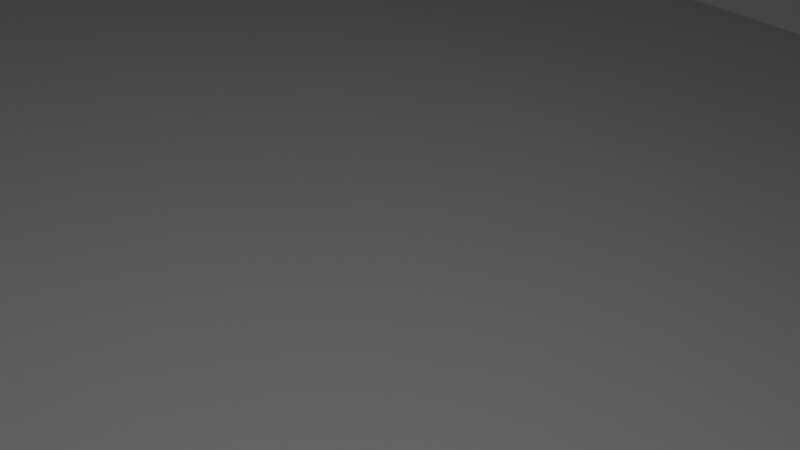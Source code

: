 # Source: TheDraconian_2.blend  (saved by Blender 2.90.8; exported with 4.5.12 LTS)
import bpy
from mathutils import Matrix  # noqa: F401  (used for matrix-valued properties, if any)

bpy.ops.wm.read_factory_settings(use_empty=True)
scene = bpy.context.scene
scene.name = 'Scene'

# ---- collections
col_collection = bpy.data.collections.new('Collection'); scene.collection.children.link(col_collection)

# ---- materials (node trees are filled in below, after node groups)
mat_material = bpy.data.materials.new('Material')
mat_material.alpha_threshold = 0.0
mat_material.use_transparent_shadow = False
mat_material.line_color = (0.0, 0.0, 0.0, 1.0)

# ---- material node trees
mat_material.use_nodes = True; mat_material.node_tree.nodes.clear()
_N = mat_material.node_tree.nodes; _L = mat_material.node_tree.links
n0 = _N.new('ShaderNodeOutputMaterial'); n0.name = 'Material Output'; n0.location = (300, 300)
n1 = _N.new('ShaderNodeBsdfPrincipled'); n1.name = 'Principled BSDF'; n1.location = (10, 300)
n1.distribution = 'GGX'
n1.subsurface_method = 'BURLEY'
n1.inputs[2].default_value = 0.4
n1.inputs[3].default_value = 1.45
n1.inputs[27].default_value = (0.0, 0.0, 0.0, 1.0)
n1.inputs[28].default_value = 1.0
_L.new(n1.outputs[0], n0.inputs[0])
n0.is_active_output = True

# ---- world
world_world = bpy.data.worlds.new('World'); scene.world = world_world
world_world.use_nodes = True; world_world.node_tree.nodes.clear()
_N = world_world.node_tree.nodes; _L = world_world.node_tree.links
n0 = _N.new('ShaderNodeOutputWorld'); n0.name = 'World Output'; n0.location = (300, 300)
n1 = _N.new('ShaderNodeBackground'); n1.name = 'Background'; n1.location = (10, 300)
n1.inputs[0].default_value = (0.05088, 0.05088, 0.05088, 1.0)
_L.new(n1.outputs[0], n0.inputs[0])
n0.is_active_output = True
world_world.color = (0.05088, 0.05088, 0.05088)
world_world.use_sun_shadow = False
world_world.sun_shadow_jitter_overblur = 0.0

# ---- cameras
cam_camera = bpy.data.cameras.new('Camera')
cam_camera.clip_end = 100.0
cam_camera.ortho_scale = 7.314

# ---- lights
light_light = bpy.data.lights.new('Light', 'POINT')
light_light.transmission_factor = 0.0
light_light.energy = 1000.0
light_light.shadow_soft_size = 0.1
light_light.shadow_maximum_resolution = 0.006
light_light.use_absolute_resolution = True

# ---- meshes
me_cube = bpy.data.meshes.new('Cube')
me_cube.from_pydata([(1.045, 17.37, 19.2), (1.0, 0.7646, -13.17), (1.0, -25.88, 13.65), (1.0, -10.11, -9.407), (5.014e-15, 17.37, 19.2), (-3.214e-15, 0.7646, -13.17), (3.7e-15, -25.88, 13.65), (-2.379e-15, -10.11, -9.407), (-2.613e-17, 45.02, -0.1177), (3.763e-17, -89.63, -1.543), (34.03, -85.88, 0.1695), (38.07, 22.45, -1.792), (64.69, -24.1, -1.706), (-3.171e-15, -5.25, -12.97), (1.045, -0.1961, 19.2), (5.06e-15, -0.1997, 19.2), (1.0, -5.25, -12.97), (2.6e-15, -27.02, 11.9), (41.39, -38.8, 2.368), (38.07, 22.45, 1.003), (-2.536e-15, -34.8, -8.847), (34.0, -85.89, 0.777), (2.639e-16, -89.71, 1.693), (2.794, -89.61, -1.543), (2.772, -89.61, 1.69), (3.421, -95.19, -1.25), (3.435, -95.16, 1.424), (4.724, -95.12, -1.223), (4.687, -95.11, 1.414), (5.326, -89.74, -1.517), (5.35, -89.74, 1.694), (8.525, -89.66, 1.703), (8.537, -89.66, -1.538), (8.743, -94.45, -1.245), (8.734, -94.44, 1.477), (9.071, -95.38, 1.426), (9.064, -95.38, -1.245), (9.199, -101.5, 0.9556), (9.189, -101.5, -1.085), (9.43, -101.9, 0.9533), (9.425, -101.9, -1.085), (9.513, -106.6, 0.5953), (9.514, -106.6, -0.5376), (9.929, -106.6, 0.6058), (9.929, -106.6, -0.5376), (9.923, -107.0, -0.5376), (9.924, -107.0, 0.6003), (11.29, -106.9, 0.637), (11.31, -106.9, -0.5376), (11.44, -101.6, -1.085), (11.43, -101.7, 0.9895), (11.61, -101.5, 0.9854), (11.61, -101.5, -1.085), (11.78, -96.16, 1.448), (11.77, -96.16, -1.245), (11.89, -96.1, 1.448), (11.88, -96.1, -1.245), (11.98, -95.25, 1.447), (11.98, -95.25, -1.245), (12.23, -95.18, 1.446), (12.22, -95.17, -1.245), (12.99, -93.62, 1.491), (12.98, -93.64, -1.389), (12.88, -91.13, -1.482), (12.88, -91.13, 1.718), (13.22, -91.11, 1.717), (13.2, -91.12, -1.482), (13.12, -84.11, -1.72), (13.12, -84.05, 2.013), (8.782, -76.89, 2.002), (8.773, -76.89, -2.043), (8.305, -76.83, 1.999), (8.307, -76.83, -2.043), (8.299, -72.63, 1.995), (8.282, -72.62, -2.043), (8.598, -72.39, 1.995), (8.598, -72.39, -2.043), (12.07, -60.26, 1.987), (12.06, -60.3, -2.043), (13.44, -56.42, -2.043), (13.44, -56.42, 1.984), (18.86, -44.8, 0.8911), (18.85, -44.84, -0.9932), (31.06, -42.56, -0.3886), (31.08, -42.52, 0.8879), (32.52, -60.17, 0.8856), (32.52, -60.15, -0.4119), (32.87, -60.15, 0.8805), (32.87, -60.17, -0.4119), (33.08, -68.07, 0.8771), (33.05, -68.12, 0.1695), (33.54, -69.2, 0.8728), (33.53, -69.23, 0.1695), (58.33, -24.25, 1.026), (34.4, -85.87, 0.7123), (36.34, -59.56, 1.603), (36.41, -63.17, 1.302), (35.52, -63.19, 1.01), (35.13, -70.71, 0.8393), (35.13, -70.71, 0.2421), (35.54, -63.2, 0.4294), (36.37, -63.18, 0.6523), (36.3, -59.55, 0.2117), (64.69, -24.1, 1.056), (58.48, -24.25, -1.61), (34.41, -85.86, 0.1999), (64.71, -24.67, -1.707), (64.71, -24.67, 1.055), (68.58, -24.08, -1.709), (68.57, -24.08, 1.055), (69.22, -16.22, -1.71), (69.21, -16.22, 1.054), (66.89, -16.22, -1.711), (66.88, -16.22, 1.053), (69.19, -24.03, 1.054), (69.2, -24.03, -1.709), (68.58, -24.66, -1.708), (68.58, -24.66, 1.055), (66.89, -16.61, -1.711), (66.88, -16.61, 1.053), (62.57, -16.7, -1.712), (62.56, -16.7, 1.052), (62.56, -17.6, -1.713), (62.54, -17.6, 1.052), (61.63, -17.64, -1.714), (61.62, -17.64, 1.052), (60.84, -16.64, -1.714), (60.83, -16.64, 1.051), (60.88, -15.48, -1.715), (60.87, -15.48, 1.051), (50.31, -15.49, -1.716), (50.3, -15.49, 1.05), (50.33, -13.57, -1.716), (50.32, -13.57, 1.05), (46.94, -12.26, -1.717), (46.92, -12.26, 1.049), (46.96, 2.304, -1.718), (46.94, 2.304, 1.049), (46.03, 3.678, -1.719), (46.01, 3.678, 1.048), (46.05, 6.652, -1.719), (46.03, 6.652, 1.048), (46.99, 7.527, -1.72), (46.97, 7.527, 1.047), (47.03, 9.181, -1.721), (47.01, 9.181, 1.047), (49.01, 11.18, -1.722), (48.98, 11.18, 1.046), (49.72, 10.58, -1.723), (49.7, 10.58, 1.046), (53.26, 14.08, -1.723), (53.23, 14.08, 1.046), (52.86, 15.01, -1.724), (52.83, 15.01, 1.045), (70.05, 15.15, -1.725), (70.02, 15.15, 1.044), (70.0, 19.49, -1.736), (69.96, 19.49, 1.038), (67.62, 21.06, -1.747), (67.62, 21.06, 1.031), (67.59, 22.46, -1.759), (67.59, 22.46, 1.024), (1.821e-16, 45.03, 0.9885), (12.47, 41.54, 2.081), (12.47, 41.53, -0.1177), (12.4, 44.82, 2.08), (12.4, 44.82, -0.1177), (16.82, 41.4, -0.1177), (16.82, 41.4, 0.9936), (4.283e-16, -87.1, 2.581), (11.98, -95.25, -1.245), (31.08, -38.76, 2.345), (1.775, -27.1, 11.87), (1.775, -87.1, 2.583), (9.679, -68.61, -2.043), (9.678, -68.61, 1.993), (1.775, -66.66, 7.362), (1.511e-15, -66.66, 7.36), (3.654, -27.19, 11.84), (3.627, -66.64, 7.362), (3.627, -87.1, 2.58), (3.662, -76.89, 3.586), (4.237, -75.88, 2.742), (6.401e-16, -76.89, 3.524), (3.623, -70.46, 3.649), (3.627, -66.66, 7.364), (6.749e-16, -70.47, 3.603), (2.877, -77.58, 2.922), (3.648, -77.58, 2.921), (4.972e-16, -77.58, 2.885), (0.7384, -77.58, 2.886), (4.237, -77.58, 2.739), (3.645, -84.89, 2.903), (4.213, -84.92, 2.388), (2.681, -84.89, 2.903), (0.9564, -84.89, 2.899), (4.709e-16, -84.89, 2.9), (6.658, -68.6, 3.727), (4.003, -84.25, 2.215), (4.918, -83.37, 1.989), (4.011, -83.85, 2.617), (4.6, -83.36, 2.17), (4.782, -66.57, 6.285), (4.985, -70.33, 3.16), (6.622, -70.34, 2.292), (5.996, -70.34, 2.786), (4.375, -68.78, 3.738), (6.647, -69.92, 2.287), (6.002, -68.76, 3.585), (6.55, -37.06, 4.422), (4.782, -27.25, 11.82), (1.775, -27.91, 11.9), (2.605e-15, -27.91, 11.94), (4.782, -27.91, 11.85), (3.653, -27.91, 11.87), (6.55, -37.7, 4.448), (4.782, -54.76, 6.502), (1.522e-15, -54.76, 7.316), (6.55, -56.09, 4.298), (1.775, -54.76, 7.309), (3.634, -54.76, 7.298), (4.782, -56.38, 8.14), (1.716e-15, -56.41, 8.163), (1.775, -56.41, 8.153), (3.636, -56.41, 8.14), (4.782, -57.84, 9.404), (2e-15, -57.81, 9.43), (1.775, -57.81, 9.419), (3.637, -57.81, 9.405), (4.782, -57.82, 9.942), (2.118e-15, -57.82, 9.954), (1.775, -57.82, 9.943), (3.638, -57.82, 9.928), (1.978e-15, -57.04, 9.339), (3.637, -57.04, 9.315), (4.782, -57.06, 9.349), (1.775, -57.04, 9.328), (1.704e-15, -51.07, 8.118), (3.636, -51.07, 8.096), (4.782, -51.07, 8.109), (1.775, -51.07, 8.109), (4.782, -51.09, 6.932), (3.635, -51.09, 7.689), (1.613e-15, -51.09, 7.71), (1.775, -51.09, 7.701), (4.782, -56.16, 9.931), (2.118e-15, -56.15, 9.948), (1.775, -56.15, 9.936), (3.638, -56.15, 9.921), (4.782, -55.83, 10.6), (2.267e-15, -55.82, 10.62), (1.775, -55.82, 10.6), (3.638, -55.82, 10.59), (4.782, -50.57, 10.63), (2.414e-15, -50.57, 11.27), (5.364, -83.69, 1.992), (1.775, -50.57, 11.26), (3.639, -50.57, 11.24), (7.7, -68.61, 1.973), (7.4, -69.78, 2.262), (8.053, -70.4, 2.02), (18.46, -37.81, 2.189), (23.8, -39.82, 1.086), (33.82, -78.89, 0.1695), (34.89, -75.71, 0.7975), (34.55, -82.69, 0.739), (33.67, -73.8, 0.8464), (33.82, -79.44, 0.814), (34.27, -84.31, 0.7583), (46.63, -42.75, 1.471), (38.05, -14.91, 2.156), (38.08, -24.5, -1.788), (1.0, 45.01, 1.076), (5.052e-15, 2.578, 19.2), (1.045, 2.577, 19.2), (6.052e-15, 4.533, 23.59), (1.045, 4.493, 19.2), (6.048e-15, 5.68, 23.59), (1.045, 5.643, 19.2), (1.045, 6.464, 19.2), (6.046e-15, 6.501, 23.59), (1.045, 7.641, 19.2), (6.043e-15, 7.682, 23.59), (6.04e-15, 8.859, 23.59), (1.045, 8.818, 19.2), (1.045, 9.83, 19.2), (6.039e-15, 9.872, 23.59), (5.03e-15, 10.98, 19.2), (1.045, 10.98, 19.2), (0.9926, -27.07, 11.89), (0.0001859, 9.869, -14.56), (1.682, -25.88, 13.65), (3.631, -25.85, 13.74), (29.65, 18.84, 2.299), (29.64, -4.995, 2.297), (29.65, -26.1, 2.299), (7.495, 44.9, 1.648), (5.318e-16, 42.76, 2.289), (11.15, -17.63, 13.69), (7.807, 42.76, 2.52), (1.0, 42.76, 2.362), (11.15, 18.1, 13.68), (4.693, 42.76, 2.448), (11.16, -3.952, 13.67), (1.033, -0.1918, 15.01), (4.916e-15, -0.203, 15.01), (1.033, 0.4983, 15.01), (3.63, 18.02, 13.75), (4.909e-15, 0.505, 15.01), (1.047, 0.4931, 14.47), (4.789e-15, 0.489, 14.47), (15.09, -4.601, 5.886), (4.575, 42.76, 2.445), (4.513e-15, -1.915, 14.19), (1.072, -1.925, 14.19), (3.631, 42.76, 2.423), (3.631, 17.37, 19.2), (3.631, 0.4891, 14.47), (3.632, -0.188, 15.01), (3.631, -0.204, 19.2), (3.631, 0.5089, 15.01), (3.631, -1.921, 14.2), (4.835, 44.95, 1.414), (3.898, 44.96, 1.332), (1.682, 0.4938, 14.47), (1.682, 45.0, 1.136), (1.682, 0.5085, 15.01), (1.682, 17.37, 19.2), (1.682, -0.198, 19.2), (1.682, 42.76, 2.378), (1.682, -0.1883, 15.01), (1.682, -1.915, 14.19), (13.64, -0.1935, 15.01), (3.631, 17.37, 14.48), (3.632, 17.37, 15.01), (3.637, 17.37, 14.85), (13.64, -0.1897, 19.21), (13.64, 17.37, 15.01), (13.64, 17.37, 19.21), (14.65, 17.37, 17.98), (14.65, -0.1913, 17.98), (14.63, 17.37, 16.05), (14.63, -0.1923, 16.05), (-1.711e-15, -37.91, -6.56), (38.08, -37.75, 0.2349), (7.291, 42.76, 2.508), (26.02, -24.38, 4.067), (26.03, -4.795, 4.066), (26.03, 18.72, 4.064), (20.73, -24.42, 4.051), (6.748, 42.76, 2.496), (20.73, 18.66, 4.052), (20.73, -4.745, 4.053), (18.75, -23.2, 5.884), (18.75, -4.651, 5.884), (0.7859, 10.98, 19.2), (18.75, 18.6, 5.884), (6.287, 42.76, 2.485), (0.0001859, 8.856, -14.56), (5.736, 42.76, 2.472), (15.09, -23.24, 5.886), (15.09, 18.55, 5.886), (-4.344e-15, 45.01, -12.85), (35.67, 21.05, -2.326), (-1.857e-15, 21.05, -12.85), (38.07, 21.05, -1.792), (-5.254e-17, -89.18, -1.782), (5.219, -38.73, -4.595), (5.219, -89.18, -1.767), (4.673, -38.15, -5.726), (4.673, -88.08, -2.844), (-3e-16, -88.08, -2.867), (0.4677, -89.18, -1.781), (0.4677, -37.94, -6.476), (0.4677, -88.08, -2.865), (7.101, -33.69, -5.671), (6.013, -34.01, -5.807), (6.013, -33.18, -7.732), (6.013, 21.05, -11.07), (6.013, 3.698, -11.6), (6.013, 41.45, -11.1), (6.013, 44.92, -6.677), (7.1, 40.8, -10.79), (7.1, -32.88, -7.531), (7.1, 4.334, -11.26), (7.1, 21.05, -10.75), (7.101, 44.9, -5.561), (-1.572e-15, -56.05, -6.728), (0.4677, -56.05, -6.67), (5.219, -56.05, -5.07), (4.673, -56.05, -6.144), (-1.051e-15, -57.24, -4.461), (0.4677, -57.24, -4.405), (5.219, -57.24, -3.503), (4.673, -57.24, -3.902), (-5.713e-16, -66.45, -3.13), (0.4677, -66.45, -3.099), (5.219, -66.45, -2.134), (4.673, -66.45, -2.82), (-8.665e-16, -65.77, -4.395), (4.673, -65.77, -4.066), (5.219, -65.77, -3.403), (0.4677, -65.77, -4.363), (0.7859, -0.197, 19.2), (0.7859, 2.577, 19.2), (0.0001898, 4.531, -14.56), (0.0001898, 5.68, -14.56), (0.0001898, 6.501, -14.56), (0.7859, 17.37, 19.2), (0.0001898, 7.679, -14.56), (6.049e-15, -2.304, 23.56), (0.0001898, -2.305, -14.59), (0.0001859, 20.7, -14.56), (6.038e-15, 20.7, 23.6), (0.9678, 4.005, 21.62), (0.001262, 8.851, -13.42), (0.001232, 9.864, -13.42), (0.001254, 4.283, -13.42), (0.0004725, 3.355, -13.42), (0.0003532, -2.332, -13.42), (0.001262, 4.526, -13.42), (0.0013, 5.675, -13.42), (0.0003493, 20.72, -13.42), (0.001338, 6.496, -13.42), (0.001266, 7.674, -13.42), (0.9516, 8.848, 21.91), (0.9516, 9.861, 21.91), (0.9516, 4.127, 21.91), (0.898, 20.72, 21.91), (0.9516, 4.523, 21.91), (0.9517, 5.672, 21.91), (0.9517, 6.493, 21.91), (0.898, -2.35, 21.91), (0.9517, 7.671, 21.91), (0.9137, -1.386, 21.91), (24.38, 9.871, 20.68), (24.38, 8.857, 20.68), (24.38, 4.532, 20.68), (24.38, 5.68, 20.68), (24.38, 6.501, 20.68), (24.38, 7.68, 20.68), (24.15, 0.1255, 16.84), (24.38, 20.7, 20.69), (24.0, 4.205, 19.62), (24.0, 3.537, 19.62), (23.73, 0.08881, 15.8), (24.0, 8.85, 19.62), (24.0, 9.862, 19.62), (23.96, 20.72, 19.62), (24.0, 4.525, 19.62), (24.0, 5.674, 19.62), (24.0, 6.495, 19.62), (24.0, 7.673, 19.62), (27.35, 9.87, -8.953), (27.35, 8.857, -8.953), (27.35, 4.532, -8.953), (27.35, 5.68, -8.953), (27.35, 6.501, -8.952), (27.35, 7.68, -8.953), (27.35, -2.305, -8.978), (26.01, 4.244, -8.228), (26.01, 3.446, -8.228), (25.98, -2.337, -8.228), (27.35, 20.7, -8.947), (26.01, 8.85, -8.228), (26.01, 9.863, -8.228), (25.98, 20.72, -8.228), (26.01, 4.526, -8.228), (26.01, 5.675, -8.228), (26.01, 6.496, -8.228), (26.01, 7.673, -8.228), (7.299, 20.7, 23.24), (7.214, 8.849, 21.78), (7.213, 9.862, 21.78), (7.165, 20.72, 21.78), (7.214, 4.524, 21.78), (7.214, 5.673, 21.78), (7.214, 6.494, 21.78), (7.214, 7.672, 21.78), (7.299, 9.871, 23.23), (7.299, 8.858, 23.23), (7.299, 4.533, 23.23), (7.299, 5.68, 23.23), (7.299, 6.501, 23.23), (7.299, 7.681, 23.23), (7.169, -1.461, 23.21), (7.214, 4.166, 21.78), (7.175, -1.477, 21.78), (7.165, -2.346, 21.78), (5.671e-15, -2.389, 21.91), (0.8909, 2.744, 21.73), (5.631e-15, 2.708, 21.73), (34.13, 20.7, -2.883), (32.62, 8.85, -3.044), (32.62, 9.863, -3.044), (32.57, 20.72, -3.044), (32.62, 4.525, -3.044), (32.62, 5.674, -3.044), (32.62, 6.495, -3.044), (32.62, 7.673, -3.044), (34.13, 9.87, -2.889), (34.13, 8.857, -2.89), (34.13, 4.532, -2.889), (34.13, 5.68, -2.889), (34.13, 6.501, -2.889), (34.13, 7.68, -2.89), (34.13, -49.32, -2.915), (32.62, 4.225, -3.044), (32.61, 3.492, -3.044), (32.57, -49.35, -3.044), (35.02, 20.7, 2.414), (33.69, 8.85, 2.569), (33.69, 9.863, 2.569), (33.64, 20.72, 2.569), (33.69, 4.525, 2.569), (33.69, 5.674, 2.569), (33.69, 6.495, 2.569), (33.69, 7.673, 2.569), (35.02, 9.87, 2.409), (35.02, 8.857, 2.408), (35.02, 4.532, 2.408), (35.02, 5.68, 2.408), (35.02, 6.501, 2.409), (35.02, 7.68, 2.408), (35.02, -49.32, 2.383), (33.69, 4.215, 2.569), (33.68, 3.514, 2.569), (33.64, -49.35, 2.569), (20.25, 9.869, -12.84), (20.25, 8.856, -12.84), (20.25, 4.531, -12.84), (20.25, 5.68, -12.84), (20.25, 6.501, -12.84), (20.25, 7.679, -12.84), (20.25, -2.305, -12.86), (19.81, 4.264, -11.71), (19.8, 3.4, -11.71), (19.77, -2.335, -11.71), (20.25, 20.7, -12.83), (19.81, 8.851, -11.71), (19.81, 9.864, -11.71), (19.77, 20.72, -11.71), (19.81, 4.526, -11.71), (19.81, 5.675, -11.71), (19.81, 6.496, -11.71), (19.81, 7.674, -11.71), (5.65e-15, 20.75, 21.9), (5.609e-15, 10.92, 21.72), (0.8908, 10.89, 21.73), (0.8911, -1.298, 23.49), (7.193, -2.317, 22.74)], [(209, 18)], [(3, 20, 7), (10, 21, 267, 263), (94, 265, 268), (8, 162, 272, 325, 323, 322, 296, 165, 166), (14, 304, 330, 328), (13, 16, 3, 7), (14, 403, 15, 305, 304), (5, 364, 378, 379, 1), (0, 408, 355, 288), (5, 1, 16, 13), (95, 102, 104), (17, 289, 2, 6), (108, 109, 117, 116), (20, 3, 16, 1, 379, 377), (23, 24, 22, 9), (25, 26, 24, 23), (27, 28, 26, 25), (29, 30, 28, 27), (32, 31, 30, 29), (33, 34, 31, 32), (36, 35, 34, 33), (38, 37, 35, 36), (40, 39, 37, 38), (42, 41, 39, 40), (44, 43, 41, 42), (45, 46, 43, 44), (48, 47, 46, 45), (49, 50, 47, 48), (52, 51, 50, 49), (54, 53, 51, 52), (56, 55, 53, 54), (58, 57, 55, 56), (60, 59, 57, 170), (62, 61, 59, 60), (63, 64, 61, 62), (66, 65, 64, 63), (67, 68, 65, 66), (70, 69, 68, 67), (72, 71, 69, 70), (74, 73, 71, 72), (76, 75, 73, 74), (78, 77, 175, 174), (79, 80, 77, 78), (82, 81, 80, 79), (83, 84, 81, 82), (86, 85, 84, 83), (88, 87, 85, 86), (90, 89, 87, 88), (92, 91, 89, 90), (19, 161, 160, 11), (93, 269, 95, 104), (106, 107, 103, 12), (93, 103, 107, 117, 109, 114, 111, 113, 119, 121, 123, 125, 127, 129, 131, 133, 135, 137, 139, 141, 143, 145, 147, 149, 151, 153, 155, 157, 159, 161, 19, 270), (102, 95, 96), (102, 96, 101), (101, 97, 100), (100, 98, 99), (99, 94, 105), (94, 99, 98, 264, 265), (98, 100, 97), (97, 101, 96), (104, 12, 103, 93), (105, 94, 21), (21, 10, 105), (110, 111, 114, 115), (112, 113, 111, 110), (115, 114, 109, 108), (116, 117, 107, 106), (118, 119, 113, 112), (120, 121, 119, 118), (122, 123, 121, 120), (124, 125, 123, 122), (126, 127, 125, 124), (128, 129, 127, 126), (130, 131, 129, 128), (132, 133, 131, 130), (134, 135, 133, 132), (136, 137, 135, 134), (138, 139, 137, 136), (140, 141, 139, 138), (142, 143, 141, 140), (144, 145, 143, 142), (146, 147, 145, 144), (148, 149, 147, 146), (150, 151, 149, 148), (152, 153, 151, 150), (154, 155, 153, 152), (156, 157, 155, 154), (158, 159, 157, 156), (160, 161, 159, 158), (19, 168, 163, 165, 296, 299, 293), (164, 163, 168, 167), (166, 165, 163, 164), (167, 168, 19, 11), (71, 30, 31, 69), (24, 169, 22), (28, 24, 26), (30, 24, 28), (47, 43, 46), (50, 43, 47), (50, 39, 41), (41, 43, 50), (51, 35, 50), (50, 35, 37), (37, 39, 50), (53, 35, 51), (55, 34, 35, 53), (57, 34, 55), (170, 57, 58), (61, 57, 59), (57, 31, 34), (64, 57, 61), (64, 31, 57), (30, 71, 255, 180, 173, 169, 24), (69, 31, 68), (68, 31, 64, 65), (84, 171, 262), (173, 195, 196, 169), (174, 175, 75, 76), (175, 258, 260), (177, 176, 219, 217), (180, 193, 192), (179, 220, 219, 176), (183, 181, 184, 186), (181, 182, 203, 206, 185, 184), (186, 184, 176, 177), (184, 185, 179, 176), (181, 187, 188), (183, 190, 187, 181), (187, 190, 195, 194), (189, 190, 183), (188, 187, 194, 192), (188, 191, 182, 181), (194, 195, 173), (196, 195, 190, 189), (192, 193, 198, 200), (192, 194, 173, 180), (198, 199, 201, 200), (200, 201, 205, 203, 182, 191), (202, 208, 207, 197), (204, 205, 201, 199), (203, 205, 208, 206), (207, 208, 205, 204), (206, 208, 202, 179, 185), (197, 218, 216, 202), (202, 216, 220, 179), (214, 213, 210, 178), (212, 211, 172, 289, 17), (213, 215, 209, 210), (211, 214, 178, 172), (220, 216, 241, 242), (217, 219, 244, 243), (255, 198, 193), (219, 220, 242, 244), (222, 223, 236, 233), (223, 224, 234, 236), (224, 221, 235, 234), (227, 228, 232, 231), (228, 225, 229, 232), (226, 227, 231, 230), (230, 231, 247, 246), (231, 232, 248, 247), (232, 229, 245, 248), (236, 234, 228, 227), (234, 235, 225, 228), (233, 236, 227, 226), (237, 240, 223, 222), (240, 238, 224, 223), (238, 239, 221, 224), (243, 244, 240, 237), (198, 255, 199), (244, 242, 238, 240), (242, 241, 239, 238), (248, 245, 249, 252), (246, 247, 251, 250), (71, 199, 255), (247, 248, 252, 251), (252, 249, 253, 257), (250, 251, 256, 254), (215, 213, 253, 249, 245, 229, 225, 235, 221, 239, 241, 216, 218), (251, 252, 257, 256), (256, 257, 214, 211), (257, 253, 213, 214), (254, 256, 211, 212), (193, 180, 255), (75, 259, 207, 73), (73, 204, 71), (71, 204, 199), (204, 73, 207), (207, 259, 197), (258, 259, 75, 260), (260, 75, 175), (197, 259, 258), (77, 218, 197, 258, 175), (80, 218, 77), (81, 209, 215, 80), (80, 215, 218), (81, 261, 209), (261, 81, 84, 262), (474, 471, 442, 448), (263, 267, 266, 91, 92), (21, 268, 265, 267), (267, 264, 266), (266, 98, 91), (98, 266, 264), (264, 267, 265), (268, 21, 94), (91, 98, 97), (97, 96, 87), (89, 91, 97), (87, 89, 97), (87, 96, 95), (95, 269, 18, 85, 87), (85, 18, 84), (84, 18, 171), (18, 269, 93), (483, 484, 282, 280), (270, 295, 209, 261, 262, 171, 18), (270, 19, 293, 294), (270, 18, 93), (271, 365, 11, 160, 158, 156, 154, 152, 150, 148, 146, 144, 142, 140, 138, 136, 134, 132, 130, 128, 126, 124, 122, 120, 118, 112, 110, 115, 108, 116, 106, 12, 104), (0, 300, 297, 4, 408), (274, 404, 403, 14), (276, 429, 427, 414, 274), (278, 430, 429, 276), (279, 431, 430, 278), (281, 433, 431, 279), (284, 425, 433, 281), (285, 426, 425, 284), (288, 355, 548, 428, 426, 285), (2, 289, 172, 291), (479, 471, 413, 286), (291, 172, 178, 292), (294, 295, 270), (294, 293, 348, 347), (293, 299, 345, 348), (209, 295, 346), (297, 300, 272, 162), (210, 298, 292, 178), (300, 329, 325, 272), (303, 298, 360, 311), (307, 301, 302, 312), (304, 305, 308, 306), (306, 308, 310, 309), (309, 310, 313, 314), (314, 313, 6, 2), (303, 301, 307, 292, 298), (321, 317, 324, 331), (317, 320, 326, 324), (320, 318, 330, 326), (292, 321, 331, 291), (316, 315, 329, 327), (319, 316, 327, 328), (322, 302, 359, 357, 350, 345, 299, 296), (209, 360, 298, 210), (328, 327, 0, 288, 285, 284, 281, 279, 278, 276, 274, 14), (326, 330, 304, 306), (331, 324, 309, 314), (328, 330, 318, 319), (325, 329, 315, 323), (291, 331, 314, 2), (327, 329, 300, 0), (324, 326, 306, 309), (319, 336, 338, 316), (320, 332, 318), (307, 333, 317, 321, 292), (332, 342, 340, 336, 319, 318), (334, 335, 333, 307, 312, 315), (316, 334, 315), (320, 335, 334), (317, 333, 335, 320), (316, 338, 339, 341, 337, 334), (338, 336, 340, 339), (334, 337, 332, 320), (339, 340, 342, 341), (341, 342, 332, 337), (271, 375, 383), (323, 315, 312, 302, 322), (271, 344, 367, 375), (348, 345, 350, 351), (346, 349, 209), (347, 346, 295, 294), (347, 348, 351, 352), (352, 351, 356, 354), (351, 350, 357, 356), (352, 349, 346, 347), (209, 349, 353), (356, 357, 359, 361), (353, 360, 209), (354, 356, 361, 311), (354, 353, 349, 352), (311, 361, 301, 303), (311, 360, 353, 354), (361, 359, 302, 301), (11, 382, 386, 166, 164, 167), (363, 385, 382, 11), (365, 363, 11), (166, 386, 381, 362, 8), (366, 372, 368, 397, 401, 393, 389, 367, 344, 271, 104, 102, 101, 100, 99, 105, 10, 263, 92, 90, 88, 86, 83, 82, 79, 78, 174, 76, 74, 72, 70, 67, 66, 63, 62, 60, 170, 58, 56, 54, 52, 49, 48, 45, 44, 42, 40, 38, 36, 33, 32, 29, 27, 25, 23, 9), (200, 191, 188, 192), (367, 389, 390, 369), (369, 390, 388, 373), (371, 374, 372, 366), (375, 367, 369, 376), (373, 388, 387, 343), (372, 374, 370, 368), (376, 369, 373, 343), (381, 380, 362), (380, 378, 364, 362), (377, 379, 384, 383), (379, 378, 385, 384), (377, 376, 343, 20), (386, 382, 380, 381), (382, 385, 378, 380), (383, 384, 363, 365, 271), (384, 385, 363), (383, 375, 376, 377), (388, 390, 394, 392), (390, 389, 393, 394), (387, 388, 392, 391), (394, 393, 401, 400), (391, 392, 402, 399), (392, 394, 400, 402), (396, 398, 370, 374), (398, 397, 368, 370), (395, 396, 374, 371), (402, 400, 398, 396), (400, 401, 397, 398), (399, 402, 396, 395), (404, 490, 491, 273), (484, 480, 283, 282), (481, 482, 277, 275), (480, 479, 286, 283), (482, 483, 280, 277), (403, 404, 273, 15), (355, 408, 4, 287), (534, 411, 405, 530), (413, 428, 546), (274, 414, 404), (404, 414, 434, 490), (411, 418, 417, 405), (423, 424, 409, 407), (417, 420, 405), (419, 418, 411), (424, 415, 358, 409), (420, 421, 406, 405), (486, 487, 434, 427), (415, 416, 290, 358), (421, 423, 407, 406), (416, 422, 412, 290), (544, 545, 424, 423), (535, 542, 420, 417), (537, 536, 418, 419), (427, 434, 414), (542, 543, 421, 420), (545, 539, 415, 424), (539, 540, 416, 415), (543, 544, 423, 421), (540, 541, 422, 416), (527, 526, 508, 509), (541, 538, 412, 422), (525, 514, 496, 507), (473, 474, 448, 447), (476, 477, 451, 450), (472, 473, 447, 446), (478, 472, 446, 452), (475, 476, 450, 449), (488, 487, 444, 445), (486, 475, 449, 443), (477, 478, 452, 451), (525, 526, 444, 443), (485, 550, 441, 437, 481), (521, 522, 439, 438), (519, 518, 435, 436), (520, 521, 438, 437), (523, 519, 436, 440), (518, 510, 442, 435), (522, 523, 440, 439), (532, 533, 458, 457), (528, 538, 463, 453), (533, 529, 454, 458), (530, 531, 456, 455), (529, 528, 453, 454), (531, 532, 457, 456), (535, 536, 461, 460), (495, 492, 463, 466), (514, 515, 497, 496), (494, 495, 466, 465), (497, 498, 469, 468), (493, 494, 465, 464), (499, 493, 464, 470), (496, 497, 468, 467), (509, 508, 461, 462), (507, 496, 467, 460), (498, 499, 470, 469), (506, 459, 455, 502), (410, 549, 485, 481, 275), (431, 433, 478, 477), (427, 429, 475, 486), (537, 419, 411, 534), (429, 430, 476, 475), (433, 425, 472, 478), (425, 426, 473, 472), (430, 431, 477, 476), (426, 428, 474, 473), (516, 517, 499, 498), (443, 444, 487, 486), (438, 439, 483, 482), (436, 435, 479, 480), (437, 438, 482, 481), (440, 436, 480, 484), (435, 442, 471, 479), (439, 440, 484, 483), (428, 413, 471, 474), (490, 434, 432, 489, 491), (524, 506, 502, 520), (527, 524, 441, 445), (517, 511, 493, 499), (511, 512, 494, 493), (515, 516, 498, 497), (512, 513, 495, 494), (513, 510, 492, 495), (457, 458, 505, 504), (453, 463, 492, 500), (458, 454, 501, 505), (455, 456, 503, 502), (454, 453, 500, 501), (456, 457, 504, 503), (460, 461, 508, 507), (448, 442, 510, 513), (447, 448, 513, 512), (450, 451, 516, 515), (446, 447, 512, 511), (452, 446, 511, 517), (509, 506, 524, 527), (441, 524, 520, 437), (451, 452, 517, 516), (449, 450, 515, 514), (504, 505, 523, 522), (500, 492, 510, 518), (505, 501, 519, 523), (502, 503, 521, 520), (501, 500, 518, 519), (503, 504, 522, 521), (507, 508, 526, 525), (443, 449, 514, 525), (445, 444, 526, 527), (462, 537, 534, 459, 506, 509), (417, 418, 536, 535), (406, 407, 532, 531), (358, 290, 528, 529), (405, 406, 531, 530), (409, 358, 529, 533), (290, 412, 538, 528), (407, 409, 533, 532), (466, 463, 538, 541), (465, 466, 541, 540), (468, 469, 544, 543), (464, 465, 540, 539), (470, 464, 539, 545), (467, 468, 543, 542), (462, 461, 536, 537), (460, 467, 542, 535), (469, 470, 545, 544), (459, 534, 530, 455), (546, 428, 548, 547), (547, 548, 355, 287), (432, 410, 489), (434, 549, 410, 432), (487, 485, 549, 434), (488, 550, 485, 487), (445, 441, 550, 488)])
_uv = me_cube.uv_layers.new(name='UVMap')
_uv.uv.foreach_set('vector', [0.375, 0.75, 0.4948, 1.0, 0.375, 1.0, 0.5, 0.75, 0.5033, 0.75, 0.5032, 0.7685, 0.5, 0.7714, 0.5037, 0.75, 0.5037, 0.747, 0.5035, 0.7485, 0.5, 0.25, 0.5052, 0.25, 0.5051, 0.2537, 0.5051, 0.2562, 0.505, 0.2644, 0.5049, 0.2678, 0.5048, 0.2776, 0.5045, 0.2957, 0.5, 0.2957, 0.625, 0.625, 0.625, 0.6405, 0.6246, 0.6402, 0.6246, 0.625, 0.125, 0.625, 0.375, 0.625, 0.375, 0.75, 0.125, 0.75, 0.625, 0.625, 0.6871, 0.625, 0.875, 0.625, 0.875, 0.6405, 0.625, 0.6405, 0.375, 0.25, 0.4282, 0.25, 0.439, 0.2922, 0.3919, 0.5, 0.375, 0.5, 0.625, 0.5, 0.6871, 0.5, 0.6871, 0.5455, 0.625, 0.5455, 0.125, 0.5, 0.375, 0.5, 0.375, 0.625, 0.125, 0.625, 0.5032, 0.6499, 0.5, 0.6726, 0.5, 0.6413, 0.5059, 1.0, 0.506, 0.994, 0.625, 0.75, 0.625, 1.0, 0.5, 0.6214, 0.5009, 0.6214, 0.5009, 0.6224, 0.5, 0.6224, 0.4948, 1.0, 0.375, 0.75, 0.375, 0.625, 0.375, 0.5, 0.3919, 0.5, 0.4953, 0.9642, 0.5, 0.9731, 0.5028, 0.9729, 0.5027, 1.0, 0.5, 1.0, 0.5, 0.9461, 0.5028, 0.9449, 0.5028, 0.9729, 0.5, 0.9731, 0.5, 0.9322, 0.5029, 0.9304, 0.5028, 0.9449, 0.5, 0.9461, 0.5, 0.9176, 0.5029, 0.9146, 0.5029, 0.9304, 0.5, 0.9322, 0.5, 0.9016, 0.5029, 0.8984, 0.5029, 0.9146, 0.5, 0.9176, 0.5, 0.8762, 0.503, 0.8727, 0.5029, 0.8984, 0.5, 0.9016, 0.5, 0.8684, 0.503, 0.865, 0.503, 0.8727, 0.5, 0.8762, 0.5, 0.864, 0.503, 0.8602, 0.503, 0.865, 0.5, 0.8684, 0.5, 0.8597, 0.503, 0.8559, 0.503, 0.8602, 0.5, 0.864, 0.5, 0.8454, 0.5031, 0.842, 0.503, 0.8559, 0.5, 0.8597, 0.5, 0.8419, 0.5031, 0.8387, 0.5031, 0.842, 0.5, 0.8454, 0.5, 0.8392, 0.5031, 0.836, 0.5031, 0.8387, 0.5, 0.8419, 0.5, 0.8369, 0.5031, 0.8336, 0.5031, 0.836, 0.5, 0.8392, 0.5, 0.8347, 0.5031, 0.8319, 0.5031, 0.8336, 0.5, 0.8369, 0.5, 0.8331, 0.5031, 0.8298, 0.5031, 0.8319, 0.5, 0.8347, 0.5, 0.8297, 0.5031, 0.8265, 0.5031, 0.8298, 0.5, 0.8331, 0.5, 0.8291, 0.5031, 0.826, 0.5031, 0.8265, 0.5, 0.8297, 0.5, 0.8288, 0.5031, 0.8256, 0.5031, 0.826, 0.5, 0.8291, 0.5, 0.8284, 0.5031, 0.8252, 0.5031, 0.8256, 0.5, 0.8288, 0.5, 0.828, 0.5031, 0.8248, 0.5031, 0.8252, 0.5, 0.8284, 0.5, 0.8275, 0.5031, 0.8244, 0.5031, 0.8248, 0.5, 0.828, 0.5, 0.827, 0.5031, 0.8239, 0.5031, 0.8244, 0.5, 0.8275, 0.5, 0.8265, 0.5031, 0.8235, 0.5031, 0.8239, 0.5, 0.827, 0.5, 0.8261, 0.5031, 0.823, 0.5031, 0.8235, 0.5, 0.8265, 0.5, 0.8193, 0.5031, 0.8162, 0.5031, 0.823, 0.5, 0.8261, 0.5, 0.8173, 0.5031, 0.8142, 0.5031, 0.8162, 0.5, 0.8193, 0.5, 0.8151, 0.5031, 0.812, 0.5031, 0.8142, 0.5, 0.8173, 0.5, 0.8137, 0.5031, 0.8106, 0.5031, 0.8116, 0.5, 0.8147, 0.5, 0.8123, 0.5031, 0.8092, 0.5031, 0.8106, 0.5, 0.8137, 0.5, 0.8102, 0.5031, 0.8071, 0.5031, 0.8092, 0.5, 0.8123, 0.5, 0.8084, 0.5031, 0.8055, 0.5031, 0.8071, 0.5, 0.8102, 0.5, 0.8073, 0.5031, 0.8044, 0.5031, 0.8055, 0.5, 0.8084, 0.5, 0.8051, 0.5031, 0.8018, 0.5031, 0.8044, 0.5, 0.8073, 0.5, 0.8031, 0.5032, 0.8001, 0.5031, 0.8018, 0.5, 0.8051, 0.5, 0.8011, 0.5032, 0.798, 0.5032, 0.8001, 0.5, 0.8031, 0.5015, 0.5, 0.5013, 0.5486, 0.5, 0.5481, 0.5, 0.5, 0.503, 0.625, 0.5031, 0.6381, 0.5032, 0.6499, 0.5, 0.6413, 0.5, 0.6234, 0.5009, 0.6234, 0.5009, 0.625, 0.5, 0.625, 0.503, 0.625, 0.5009, 0.625, 0.5009, 0.6234, 0.5009, 0.6224, 0.5009, 0.6214, 0.501, 0.6206, 0.501, 0.6199, 0.501, 0.6187, 0.501, 0.6175, 0.501, 0.6164, 0.501, 0.6154, 0.501, 0.6144, 0.501, 0.6134, 0.501, 0.6125, 0.501, 0.6114, 0.501, 0.6103, 0.501, 0.609, 0.501, 0.6079, 0.501, 0.6069, 0.501, 0.6057, 0.501, 0.6046, 0.501, 0.6035, 0.501, 0.6022, 0.501, 0.6012, 0.501, 0.6, 0.5011, 0.5989, 0.5011, 0.5974, 0.5011, 0.5811, 0.5012, 0.5662, 0.5013, 0.5486, 0.5015, 0.5, 0.5504, 0.625, 0.5, 0.6726, 0.5032, 0.6499, 0.5033, 0.6836, 0.5, 0.6726, 0.5033, 0.6836, 0.5, 0.6901, 0.5, 0.6901, 0.5035, 0.7165, 0.5, 0.7177, 0.5, 0.7177, 0.5036, 0.7357, 0.5, 0.741, 0.5, 0.741, 0.5037, 0.75, 0.5, 0.7462, 0.5037, 0.75, 0.5, 0.741, 0.5036, 0.7357, 0.5036, 0.7404, 0.5037, 0.747, 0.5036, 0.7357, 0.5, 0.7177, 0.5035, 0.7165, 0.5035, 0.7165, 0.5, 0.6901, 0.5033, 0.6836, 0.5, 0.6413, 0.5, 0.625, 0.5009, 0.625, 0.503, 0.625, 0.5, 0.7462, 0.5037, 0.75, 0.5033, 0.75, 0.5033, 0.75, 0.5, 0.75, 0.5, 0.7462, 0.5, 0.6199, 0.501, 0.6199, 0.501, 0.6206, 0.5, 0.6205, 0.5, 0.6187, 0.501, 0.6187, 0.501, 0.6199, 0.5, 0.6199, 0.5, 0.6205, 0.501, 0.6206, 0.5009, 0.6214, 0.5, 0.6214, 0.5, 0.6224, 0.5009, 0.6224, 0.5009, 0.6234, 0.5, 0.6234, 0.5, 0.6175, 0.501, 0.6175, 0.501, 0.6187, 0.5, 0.6187, 0.5, 0.6164, 0.501, 0.6164, 0.501, 0.6175, 0.5, 0.6175, 0.5, 0.6154, 0.501, 0.6154, 0.501, 0.6164, 0.5, 0.6164, 0.5, 0.6144, 0.501, 0.6144, 0.501, 0.6154, 0.5, 0.6154, 0.5, 0.6134, 0.501, 0.6134, 0.501, 0.6144, 0.5, 0.6144, 0.5, 0.6125, 0.501, 0.6125, 0.501, 0.6134, 0.5, 0.6134, 0.5, 0.6114, 0.501, 0.6114, 0.501, 0.6125, 0.5, 0.6125, 0.5, 0.6103, 0.501, 0.6103, 0.501, 0.6114, 0.5, 0.6114, 0.5, 0.609, 0.501, 0.609, 0.501, 0.6103, 0.5, 0.6103, 0.5, 0.6078, 0.501, 0.6079, 0.501, 0.609, 0.5, 0.609, 0.5, 0.6069, 0.501, 0.6069, 0.501, 0.6079, 0.5, 0.6078, 0.5, 0.6057, 0.501, 0.6057, 0.501, 0.6069, 0.5, 0.6069, 0.5, 0.6046, 0.501, 0.6046, 0.501, 0.6057, 0.5, 0.6057, 0.5, 0.6034, 0.501, 0.6035, 0.501, 0.6046, 0.5, 0.6046, 0.5, 0.6022, 0.501, 0.6022, 0.501, 0.6035, 0.5, 0.6034, 0.5, 0.6012, 0.501, 0.6012, 0.501, 0.6022, 0.5, 0.6022, 0.5, 0.6, 0.501, 0.6, 0.501, 0.6012, 0.5, 0.6012, 0.5, 0.5988, 0.5011, 0.5989, 0.501, 0.6, 0.5, 0.6, 0.5, 0.5974, 0.5011, 0.5974, 0.5011, 0.5989, 0.5, 0.5988, 0.5, 0.5809, 0.5011, 0.5811, 0.5011, 0.5974, 0.5, 0.5974, 0.5, 0.5659, 0.5012, 0.5662, 0.5011, 0.5811, 0.5, 0.5809, 0.5, 0.5481, 0.5013, 0.5486, 0.5012, 0.5662, 0.5, 0.5659, 0.5015, 0.5, 0.5039, 0.3366, 0.5043, 0.3069, 0.5045, 0.2957, 0.5048, 0.2776, 0.5109, 0.2938, 0.5891, 0.5, 0.5, 0.3069, 0.5043, 0.3069, 0.5039, 0.3366, 0.5, 0.3366, 0.5, 0.2957, 0.5045, 0.2957, 0.5043, 0.3069, 0.5, 0.3069, 0.5, 0.3366, 0.5039, 0.3366, 0.5015, 0.5, 0.5, 0.5, 0.5031, 0.8162, 0.5029, 0.9146, 0.5029, 0.8984, 0.5031, 0.823, 0.5028, 0.9729, 0.5035, 1.0, 0.5027, 1.0, 0.5029, 0.9304, 0.5028, 0.9729, 0.5028, 0.9449, 0.5029, 0.9146, 0.5028, 0.9729, 0.5029, 0.9304, 0.5031, 0.8336, 0.5031, 0.8387, 0.5031, 0.836, 0.5031, 0.8319, 0.5031, 0.8387, 0.5031, 0.8336, 0.5031, 0.8319, 0.503, 0.8559, 0.5031, 0.842, 0.5031, 0.842, 0.5031, 0.8387, 0.5031, 0.8319, 0.5031, 0.8298, 0.503, 0.865, 0.5031, 0.8319, 0.5031, 0.8319, 0.503, 0.865, 0.503, 0.8602, 0.503, 0.8602, 0.503, 0.8559, 0.5031, 0.8319, 0.5031, 0.8265, 0.503, 0.865, 0.5031, 0.8298, 0.5031, 0.826, 0.503, 0.8727, 0.503, 0.865, 0.5031, 0.8265, 0.5031, 0.8256, 0.503, 0.8727, 0.5031, 0.826, 0.5, 0.8288, 0.5031, 0.8256, 0.5, 0.8288, 0.5031, 0.8248, 0.5031, 0.8256, 0.5031, 0.8252, 0.5031, 0.8256, 0.5029, 0.8984, 0.503, 0.8727, 0.5031, 0.8244, 0.5031, 0.8256, 0.5031, 0.8248, 0.5031, 0.8244, 0.5029, 0.8984, 0.5031, 0.8256, 0.5029, 0.9146, 0.5031, 0.8162, 0.5033, 0.8813, 0.5033, 0.9197, 0.5034, 0.9607, 0.5035, 1.0, 0.5028, 0.9729, 0.5031, 0.823, 0.5029, 0.8984, 0.5031, 0.8235, 0.5031, 0.8235, 0.5029, 0.8984, 0.5031, 0.8244, 0.5031, 0.8239, 0.5031, 0.8055, 0.507, 0.8137, 0.5051, 0.8539, 0.5034, 0.9607, 0.5035, 0.9788, 0.5035, 1.0, 0.5035, 1.0, 0.5, 0.8147, 0.5031, 0.8116, 0.5031, 0.812, 0.5, 0.8151, 0.5031, 0.8116, 0.5034, 0.8642, 0.5033, 0.8395, 0.504, 1.0, 0.504, 0.9667, 0.5045, 0.9727, 0.5045, 1.0, 0.5033, 0.9197, 0.5034, 0.9203, 0.5034, 0.9402, 0.5038, 0.9303, 0.5044, 0.943, 0.5045, 0.9727, 0.504, 0.9667, 0.5036, 1.0, 0.5035, 0.9614, 0.5039, 0.9662, 0.504, 1.0, 0.5035, 0.9614, 0.5034, 0.921, 0.5037, 0.9287, 0.5037, 0.9291, 0.5037, 0.9296, 0.5039, 0.9662, 0.504, 1.0, 0.5039, 0.9662, 0.504, 0.9667, 0.504, 1.0, 0.5039, 0.9662, 0.5037, 0.9296, 0.5038, 0.9303, 0.504, 0.9667, 0.5035, 0.9614, 0.5035, 0.9611, 0.5034, 0.9441, 0.5036, 1.0, 0.5035, 0.9837, 0.5035, 0.9611, 0.5035, 0.9614, 0.5035, 0.9611, 0.5035, 0.9837, 0.5035, 0.9788, 0.5034, 0.9611, 0.5035, 1.0, 0.5035, 0.9837, 0.5036, 1.0, 0.5034, 0.9441, 0.5035, 0.9611, 0.5034, 0.9611, 0.5034, 0.9402, 0.5034, 0.9441, 0.5034, 0.9204, 0.5034, 0.921, 0.5035, 0.9614, 0.5034, 0.9611, 0.5035, 0.9788, 0.5034, 0.9607, 0.5035, 1.0, 0.5035, 0.9788, 0.5035, 0.9837, 0.5035, 1.0, 0.5034, 0.9402, 0.5034, 0.9203, 0.5034, 0.9203, 0.5034, 0.9203, 0.5034, 0.9402, 0.5034, 0.9611, 0.5034, 0.9607, 0.5033, 0.9197, 0.5034, 0.9203, 0.5033, 0.8914, 0.5033, 0.9002, 0.5034, 0.9203, 0.5034, 0.9203, 0.5033, 0.9002, 0.5036, 0.9072, 0.5037, 0.9287, 0.5034, 0.921, 0.5034, 0.9204, 0.5036, 0.9077, 0.5036, 0.9074, 0.5036, 0.8991, 0.5036, 0.8994, 0.5036, 0.8989, 0.5036, 0.9072, 0.5033, 0.9002, 0.5033, 0.8914, 0.5037, 0.9287, 0.5036, 0.9072, 0.5036, 0.9074, 0.5037, 0.9291, 0.5036, 0.8991, 0.5036, 0.9074, 0.5036, 0.9072, 0.5036, 0.8989, 0.5037, 0.9291, 0.5036, 0.9074, 0.5036, 0.9077, 0.5038, 0.9303, 0.5037, 0.9296, 0.5036, 0.8994, 0.5046, 0.9269, 0.5043, 0.9246, 0.5036, 0.9077, 0.5036, 0.9077, 0.5043, 0.9246, 0.5044, 0.943, 0.5038, 0.9303, 0.506, 0.977, 0.506, 0.97, 0.5061, 0.9713, 0.5061, 0.9781, 0.5059, 1.0, 0.5059, 0.9888, 0.506, 0.9894, 0.506, 0.994, 0.5059, 1.0, 0.506, 0.97, 0.5061, 0.9674, 0.5061, 0.9688, 0.5061, 0.9713, 0.5059, 0.9888, 0.506, 0.977, 0.5061, 0.9781, 0.506, 0.9894, 0.5044, 0.943, 0.5043, 0.9246, 0.5044, 0.9269, 0.5045, 0.9448, 0.5045, 1.0, 0.5045, 0.9727, 0.5046, 0.9735, 0.5046, 1.0, 0.5033, 0.8813, 0.5034, 0.9203, 0.5034, 0.9203, 0.5045, 0.9727, 0.5044, 0.943, 0.5045, 0.9448, 0.5046, 0.9735, 0.5047, 1.0, 0.5046, 0.9744, 0.5047, 0.9746, 0.5047, 1.0, 0.5046, 0.9744, 0.5045, 0.9466, 0.5046, 0.9472, 0.5047, 0.9746, 0.5045, 0.9466, 0.5045, 0.9293, 0.5045, 0.9301, 0.5046, 0.9472, 0.5047, 0.975, 0.5046, 0.948, 0.5046, 0.9488, 0.5047, 0.9754, 0.5046, 0.948, 0.5045, 0.9312, 0.5046, 0.9322, 0.5046, 0.9488, 0.5047, 1.0, 0.5047, 0.975, 0.5047, 0.9754, 0.5047, 1.0, 0.5047, 1.0, 0.5047, 0.9754, 0.5048, 0.9758, 0.5048, 1.0, 0.5047, 0.9754, 0.5046, 0.9488, 0.5047, 0.9496, 0.5048, 0.9758, 0.5046, 0.9488, 0.5046, 0.9322, 0.5046, 0.9333, 0.5047, 0.9496, 0.5047, 0.9746, 0.5046, 0.9472, 0.5046, 0.948, 0.5047, 0.975, 0.5046, 0.9472, 0.5045, 0.9301, 0.5045, 0.9312, 0.5046, 0.948, 0.5047, 1.0, 0.5047, 0.9746, 0.5047, 0.975, 0.5047, 1.0, 0.5046, 1.0, 0.5046, 0.9739, 0.5046, 0.9744, 0.5047, 1.0, 0.5046, 0.9739, 0.5045, 0.9455, 0.5045, 0.9466, 0.5046, 0.9744, 0.5045, 0.9455, 0.5044, 0.9279, 0.5045, 0.9293, 0.5045, 0.9466, 0.5046, 1.0, 0.5046, 0.9735, 0.5046, 0.9739, 0.5046, 1.0, 0.5034, 0.9203, 0.5033, 0.8813, 0.5033, 0.8914, 0.5046, 0.9735, 0.5045, 0.9448, 0.5045, 0.9455, 0.5046, 0.9739, 0.5045, 0.9448, 0.5044, 0.9269, 0.5044, 0.9279, 0.5045, 0.9455, 0.5047, 0.9496, 0.5046, 0.9333, 0.5047, 0.9342, 0.5047, 0.9503, 0.5048, 1.0, 0.5048, 0.9758, 0.5048, 0.9761, 0.5048, 1.0, 0.5031, 0.8162, 0.5033, 0.8914, 0.5033, 0.8813, 0.5048, 0.9758, 0.5047, 0.9496, 0.5047, 0.9503, 0.5048, 0.9761, 0.5047, 0.9503, 0.5047, 0.9342, 0.5047, 0.9352, 0.5048, 0.951, 0.5048, 1.0, 0.5048, 0.9761, 0.5048, 0.9765, 0.5048, 1.0, 0.5061, 0.9674, 0.506, 0.97, 0.5047, 0.9352, 0.5047, 0.9342, 0.5046, 0.9333, 0.5046, 0.9322, 0.5045, 0.9312, 0.5045, 0.9301, 0.5045, 0.9293, 0.5044, 0.9279, 0.5044, 0.9269, 0.5043, 0.9246, 0.5046, 0.9269, 0.5048, 0.9761, 0.5047, 0.9503, 0.5048, 0.951, 0.5048, 0.9765, 0.5048, 0.9765, 0.5048, 0.951, 0.506, 0.977, 0.5059, 0.9888, 0.5048, 0.951, 0.5047, 0.9352, 0.506, 0.97, 0.506, 0.977, 0.5048, 1.0, 0.5048, 0.9765, 0.5059, 0.9888, 0.5059, 1.0, 0.5034, 0.9203, 0.5033, 0.9197, 0.5033, 0.8813, 0.5031, 0.812, 0.5035, 0.8745, 0.5036, 0.8991, 0.5031, 0.8142, 0.5031, 0.8142, 0.5036, 0.8989, 0.5031, 0.8162, 0.5031, 0.8162, 0.5036, 0.8989, 0.5033, 0.8914, 0.5036, 0.8989, 0.5031, 0.8142, 0.5036, 0.8991, 0.5036, 0.8991, 0.5035, 0.8745, 0.5036, 0.8994, 0.5034, 0.8642, 0.5035, 0.8745, 0.5031, 0.812, 0.5033, 0.8395, 0.5033, 0.8395, 0.5031, 0.812, 0.5031, 0.8116, 0.5036, 0.8994, 0.5035, 0.8745, 0.5034, 0.8642, 0.5031, 0.8106, 0.5046, 0.9269, 0.5036, 0.8994, 0.5034, 0.8642, 0.5031, 0.8116, 0.5031, 0.8092, 0.5046, 0.9269, 0.5031, 0.8106, 0.5031, 0.8071, 0.5061, 0.9688, 0.5061, 0.9674, 0.5031, 0.8092, 0.5031, 0.8092, 0.5061, 0.9674, 0.5046, 0.9269, 0.5031, 0.8071, 0.5066, 0.8893, 0.5061, 0.9688, 0.5066, 0.8893, 0.5031, 0.8071, 0.5031, 0.8055, 0.5051, 0.8539, 0.6871, 0.548, 0.828, 0.5486, 0.781, 0.5486, 0.6871, 0.5481, 0.5, 0.7714, 0.5032, 0.7685, 0.5032, 0.7847, 0.5032, 0.798, 0.5, 0.8011, 0.5033, 0.75, 0.5035, 0.7485, 0.5037, 0.747, 0.5032, 0.7685, 0.5032, 0.7685, 0.5036, 0.7404, 0.5032, 0.7847, 0.5032, 0.7847, 0.5036, 0.7357, 0.5032, 0.798, 0.5036, 0.7357, 0.5032, 0.7847, 0.5036, 0.7404, 0.5036, 0.7404, 0.5032, 0.7685, 0.5037, 0.747, 0.5035, 0.7485, 0.5033, 0.75, 0.5037, 0.75, 0.5032, 0.798, 0.5036, 0.7357, 0.5035, 0.7165, 0.5035, 0.7165, 0.5033, 0.6836, 0.5031, 0.8018, 0.5032, 0.8001, 0.5032, 0.798, 0.5035, 0.7165, 0.5031, 0.8018, 0.5032, 0.8001, 0.5035, 0.7165, 0.5031, 0.8018, 0.5033, 0.6836, 0.5032, 0.6499, 0.5032, 0.6499, 0.5031, 0.6381, 0.5074, 0.75, 0.5031, 0.8044, 0.5031, 0.8018, 0.5031, 0.8044, 0.5074, 0.75, 0.5031, 0.8055, 0.5031, 0.8055, 0.5074, 0.75, 0.507, 0.8137, 0.5074, 0.75, 0.5031, 0.6381, 0.503, 0.625, 0.828, 0.5776, 0.828, 0.5692, 0.875, 0.5692, 0.875, 0.5776, 0.5504, 0.625, 0.5987, 0.75, 0.5061, 0.9688, 0.5066, 0.8893, 0.5051, 0.8539, 0.507, 0.8137, 0.5074, 0.75, 0.5504, 0.625, 0.5015, 0.5, 0.5891, 0.5, 0.6007, 0.625, 0.5504, 0.625, 0.5074, 0.75, 0.503, 0.625, 0.4981, 0.773, 0.4999, 0.5082, 0.5, 0.5, 0.5, 0.5481, 0.5, 0.5659, 0.5, 0.5809, 0.5, 0.5974, 0.5, 0.5988, 0.5, 0.6, 0.5, 0.6012, 0.5, 0.6022, 0.5, 0.6034, 0.5, 0.6046, 0.5, 0.6057, 0.5, 0.6069, 0.5, 0.6078, 0.5, 0.609, 0.5, 0.6103, 0.5, 0.6114, 0.5, 0.6125, 0.5, 0.6134, 0.5, 0.6144, 0.5, 0.6154, 0.5, 0.6164, 0.5, 0.6175, 0.5, 0.6187, 0.5, 0.6199, 0.5, 0.6205, 0.5, 0.6214, 0.5, 0.6224, 0.5, 0.6234, 0.5, 0.625, 0.5, 0.6413, 0.625, 0.5, 0.5138, 0.2716, 0.5139, 0.25, 0.625, 0.25, 0.625, 0.4379, 0.625, 0.6053, 0.6871, 0.6053, 0.6871, 0.625, 0.625, 0.625, 0.625, 0.5916, 0.6742, 0.5916, 0.6742, 0.5944, 0.6704, 0.5953, 0.625, 0.6053, 0.625, 0.5834, 0.6742, 0.5834, 0.6742, 0.5916, 0.625, 0.5916, 0.625, 0.5776, 0.6742, 0.5776, 0.6742, 0.5834, 0.625, 0.5834, 0.625, 0.5692, 0.6742, 0.5692, 0.6742, 0.5776, 0.625, 0.5776, 0.625, 0.5608, 0.6742, 0.5608, 0.6742, 0.5692, 0.625, 0.5692, 0.625, 0.5536, 0.6743, 0.5536, 0.6742, 0.5608, 0.625, 0.5608, 0.625, 0.5455, 0.6871, 0.5455, 0.6871, 0.5478, 0.6871, 0.548, 0.6743, 0.5536, 0.625, 0.5536, 0.625, 0.75, 0.506, 0.994, 0.506, 0.9894, 0.623, 0.75, 0.828, 0.5536, 0.828, 0.5486, 0.875, 0.5486, 0.875, 0.5536, 0.623, 0.75, 0.506, 0.9894, 0.5061, 0.9781, 0.6173, 0.75, 0.6007, 0.625, 0.5987, 0.75, 0.5504, 0.625, 0.6007, 0.625, 0.5891, 0.5, 0.5931, 0.5, 0.6039, 0.625, 0.5891, 0.5, 0.5109, 0.2938, 0.5111, 0.2921, 0.5931, 0.5, 0.5061, 0.9688, 0.5987, 0.75, 0.6019, 0.75, 0.5139, 0.25, 0.5138, 0.2716, 0.5051, 0.2537, 0.5052, 0.25, 0.5061, 0.9713, 0.6142, 0.75, 0.6173, 0.75, 0.5061, 0.9781, 0.5138, 0.2716, 0.5135, 0.2738, 0.5051, 0.2562, 0.5051, 0.2537, 0.6176, 0.625, 0.6142, 0.75, 0.6055, 0.75, 0.6073, 0.625, 0.6121, 0.4987, 0.6127, 0.5, 0.5122, 0.2836, 0.5123, 0.2833, 0.625, 0.6405, 0.875, 0.6405, 0.875, 0.6461, 0.625, 0.6461, 0.625, 0.6461, 0.875, 0.6461, 0.875, 0.6516, 0.625, 0.6516, 0.625, 0.6516, 0.875, 0.6516, 0.875, 0.6565, 0.625, 0.6565, 0.625, 0.6565, 0.875, 0.6565, 0.875, 0.75, 0.625, 0.75, 0.6176, 0.625, 0.6127, 0.5, 0.6121, 0.4987, 0.6173, 0.75, 0.6142, 0.75, 0.6231, 0.6551, 0.6231, 0.6501, 0.6245, 0.6512, 0.6245, 0.6562, 0.6231, 0.6501, 0.6232, 0.6447, 0.6246, 0.6458, 0.6245, 0.6512, 0.6232, 0.6447, 0.6233, 0.6391, 0.6246, 0.6402, 0.6246, 0.6458, 0.6173, 0.75, 0.6231, 0.6551, 0.6245, 0.6562, 0.623, 0.75, 0.6225, 0.5, 0.5127, 0.2802, 0.5135, 0.2738, 0.6244, 0.5, 0.6235, 0.625, 0.6225, 0.5, 0.6244, 0.5, 0.6246, 0.625, 0.5049, 0.2678, 0.5122, 0.2836, 0.5118, 0.2871, 0.5116, 0.2889, 0.5114, 0.2904, 0.5111, 0.2921, 0.5109, 0.2938, 0.5048, 0.2776, 0.5061, 0.9688, 0.6055, 0.75, 0.6142, 0.75, 0.5061, 0.9713, 0.6246, 0.625, 0.6244, 0.5, 0.625, 0.5, 0.625, 0.5455, 0.625, 0.5536, 0.625, 0.5608, 0.625, 0.5692, 0.625, 0.5776, 0.625, 0.5834, 0.625, 0.5916, 0.625, 0.6053, 0.625, 0.625, 0.6246, 0.6458, 0.6246, 0.6402, 0.625, 0.6405, 0.625, 0.6461, 0.6245, 0.6562, 0.6245, 0.6512, 0.625, 0.6516, 0.625, 0.6565, 0.6246, 0.625, 0.6246, 0.6402, 0.6233, 0.6391, 0.6235, 0.625, 0.5051, 0.2562, 0.5135, 0.2738, 0.5127, 0.2802, 0.505, 0.2644, 0.623, 0.75, 0.6245, 0.6562, 0.625, 0.6565, 0.625, 0.75, 0.6244, 0.5, 0.5135, 0.2738, 0.5138, 0.2716, 0.625, 0.5, 0.6245, 0.6512, 0.6246, 0.6458, 0.625, 0.6461, 0.625, 0.6516, 0.6235, 0.625, 0.6233, 0.6223, 0.6224, 0.5016, 0.6225, 0.5, 0.6232, 0.6447, 0.6231, 0.6246, 0.6233, 0.6391, 0.6121, 0.4987, 0.6208, 0.4997, 0.6231, 0.6501, 0.6231, 0.6551, 0.6173, 0.75, 0.6231, 0.6246, 0.6231, 0.6239, 0.6232, 0.6233, 0.6233, 0.6223, 0.6235, 0.625, 0.6233, 0.6391, 0.6222, 0.4999, 0.6218, 0.4999, 0.6208, 0.4997, 0.6121, 0.4987, 0.5123, 0.2833, 0.5127, 0.2802, 0.6225, 0.5, 0.6222, 0.4999, 0.5127, 0.2802, 0.6232, 0.6447, 0.6218, 0.4999, 0.6222, 0.4999, 0.6231, 0.6501, 0.6208, 0.4997, 0.6218, 0.4999, 0.6232, 0.6447, 0.6225, 0.5, 0.6224, 0.5016, 0.6224, 0.5016, 0.6223, 0.5016, 0.6222, 0.5016, 0.6222, 0.4999, 0.6224, 0.5016, 0.6233, 0.6223, 0.6232, 0.6233, 0.6224, 0.5016, 0.6222, 0.4999, 0.6222, 0.5016, 0.6231, 0.6246, 0.6232, 0.6447, 0.6224, 0.5016, 0.6232, 0.6233, 0.6231, 0.6239, 0.6223, 0.5016, 0.6223, 0.5016, 0.6231, 0.6239, 0.6231, 0.6246, 0.6222, 0.5016, 0.4981, 0.773, 0.4967, 0.9577, 0.4954, 0.9577, 0.505, 0.2644, 0.5127, 0.2802, 0.5123, 0.2833, 0.5122, 0.2836, 0.5049, 0.2678, 0.4981, 0.773, 0.4991, 0.7491, 0.4967, 0.9656, 0.4967, 0.9577, 0.5931, 0.5, 0.5111, 0.2921, 0.5114, 0.2904, 0.5951, 0.5, 0.6019, 0.75, 0.6028, 0.75, 0.5061, 0.9688, 0.6039, 0.625, 0.6019, 0.75, 0.5987, 0.75, 0.6007, 0.625, 0.6039, 0.625, 0.5931, 0.5, 0.5951, 0.5, 0.6047, 0.625, 0.6047, 0.625, 0.5951, 0.5, 0.5968, 0.5, 0.6062, 0.625, 0.5951, 0.5, 0.5114, 0.2904, 0.5116, 0.2889, 0.5968, 0.5, 0.6047, 0.625, 0.6028, 0.75, 0.6019, 0.75, 0.6039, 0.625, 0.5061, 0.9688, 0.6028, 0.75, 0.6041, 0.75, 0.5968, 0.5, 0.5116, 0.2889, 0.5118, 0.2871, 0.5981, 0.5, 0.6041, 0.75, 0.6055, 0.75, 0.5061, 0.9688, 0.6062, 0.625, 0.5968, 0.5, 0.5981, 0.5, 0.6073, 0.625, 0.6062, 0.625, 0.6041, 0.75, 0.6028, 0.75, 0.6047, 0.625, 0.6073, 0.625, 0.5981, 0.5, 0.6127, 0.5, 0.6176, 0.625, 0.6073, 0.625, 0.6055, 0.75, 0.6041, 0.75, 0.6062, 0.625, 0.5981, 0.5, 0.5118, 0.2871, 0.5122, 0.2836, 0.6127, 0.5, 0.5, 0.5, 0.4446, 0.2966, 0.4709, 0.2761, 0.5, 0.2957, 0.5, 0.3069, 0.5, 0.3366, 0.4919, 0.5, 0.4409, 0.2998, 0.4446, 0.2966, 0.5, 0.5, 0.4999, 0.5082, 0.4919, 0.5, 0.5, 0.5, 0.5, 0.2957, 0.4709, 0.2761, 0.4649, 0.2721, 0.4319, 0.25, 0.5, 0.25, 0.4998, 1.0, 0.4998, 0.9934, 0.4998, 0.9263, 0.4986, 0.9413, 0.4986, 0.9422, 0.4977, 0.9534, 0.4976, 0.9546, 0.4967, 0.9656, 0.4991, 0.7491, 0.4981, 0.773, 0.5, 0.6413, 0.5, 0.6726, 0.5, 0.6901, 0.5, 0.7177, 0.5, 0.741, 0.5, 0.7462, 0.5, 0.75, 0.5, 0.7714, 0.5, 0.8011, 0.5, 0.8031, 0.5, 0.8051, 0.5, 0.8073, 0.5, 0.8084, 0.5, 0.8102, 0.5, 0.8123, 0.5, 0.8137, 0.5, 0.8147, 0.5, 0.8151, 0.5, 0.8173, 0.5, 0.8193, 0.5, 0.8261, 0.5, 0.8265, 0.5, 0.827, 0.5, 0.8275, 0.5, 0.828, 0.5, 0.8284, 0.5, 0.8288, 0.5, 0.8288, 0.5, 0.8291, 0.5, 0.8297, 0.5, 0.8331, 0.5, 0.8347, 0.5, 0.8369, 0.5, 0.8392, 0.5, 0.8419, 0.5, 0.8454, 0.5, 0.8597, 0.5, 0.864, 0.5, 0.8684, 0.5, 0.8762, 0.5, 0.9016, 0.5, 0.9176, 0.5, 0.9322, 0.5, 0.9461, 0.5, 0.9731, 0.5, 1.0, 0.5034, 0.9203, 0.5034, 0.9204, 0.5034, 0.9441, 0.5034, 0.9402, 0.4967, 0.9656, 0.4976, 0.9546, 0.4976, 0.959, 0.4967, 0.9692, 0.4967, 0.9692, 0.4976, 0.959, 0.4974, 0.9959, 0.4964, 0.9969, 0.4997, 1.0, 0.4998, 0.9934, 0.4998, 0.9934, 0.4998, 1.0, 0.4967, 0.9577, 0.4967, 0.9656, 0.4967, 0.9692, 0.4966, 0.9642, 0.4964, 0.9969, 0.4974, 0.9959, 0.4973, 1.0, 0.4963, 1.0, 0.4998, 0.9934, 0.4998, 0.9934, 0.4998, 0.9343, 0.4998, 0.9263, 0.4966, 0.9642, 0.4967, 0.9692, 0.4964, 0.9969, 0.4963, 1.0, 0.4649, 0.2721, 0.4427, 0.2895, 0.4319, 0.25, 0.4427, 0.2895, 0.439, 0.2922, 0.4282, 0.25, 0.4319, 0.25, 0.4953, 0.9642, 0.3919, 0.5, 0.3956, 0.5, 0.4954, 0.9577, 0.3919, 0.5, 0.439, 0.2922, 0.4409, 0.2998, 0.3956, 0.5, 0.4953, 0.9642, 0.4966, 0.9642, 0.4963, 1.0, 0.4948, 1.0, 0.4709, 0.2761, 0.4446, 0.2966, 0.4427, 0.2895, 0.4649, 0.2721, 0.4446, 0.2966, 0.4409, 0.2998, 0.439, 0.2922, 0.4427, 0.2895, 0.4954, 0.9577, 0.3956, 0.5, 0.4919, 0.5, 0.4999, 0.5082, 0.4981, 0.773, 0.3956, 0.5, 0.4409, 0.2998, 0.4919, 0.5, 0.4954, 0.9577, 0.4967, 0.9577, 0.4966, 0.9642, 0.4953, 0.9642, 0.4974, 0.9959, 0.4976, 0.959, 0.4977, 0.9579, 0.4975, 0.9958, 0.4976, 0.959, 0.4976, 0.9546, 0.4977, 0.9534, 0.4977, 0.9579, 0.4973, 1.0, 0.4974, 0.9959, 0.4975, 0.9958, 0.4974, 1.0, 0.4977, 0.9579, 0.4977, 0.9534, 0.4986, 0.9422, 0.4986, 0.9478, 0.4974, 1.0, 0.4975, 0.9958, 0.4984, 0.9948, 0.4984, 1.0, 0.4975, 0.9958, 0.4977, 0.9579, 0.4986, 0.9478, 0.4984, 0.9948, 0.4985, 0.9947, 0.4987, 0.947, 0.4998, 0.9343, 0.4998, 0.9934, 0.4987, 0.947, 0.4986, 0.9413, 0.4998, 0.9263, 0.4998, 0.9343, 0.4985, 1.0, 0.4985, 0.9947, 0.4998, 0.9934, 0.4997, 1.0, 0.4984, 0.9948, 0.4986, 0.9478, 0.4987, 0.947, 0.4985, 0.9947, 0.4986, 0.9478, 0.4986, 0.9422, 0.4986, 0.9413, 0.4987, 0.947, 0.4984, 1.0, 0.4984, 0.9948, 0.4985, 0.9947, 0.4985, 1.0, 0.6871, 0.6053, 0.6871, 0.6013, 0.875, 0.6022, 0.875, 0.6053, 0.828, 0.5692, 0.828, 0.5608, 0.875, 0.5608, 0.875, 0.5692, 0.828, 0.5916, 0.828, 0.5834, 0.875, 0.5834, 0.875, 0.5916, 0.828, 0.5608, 0.828, 0.5536, 0.875, 0.5536, 0.875, 0.5608, 0.828, 0.5834, 0.828, 0.5776, 0.875, 0.5776, 0.875, 0.5834, 0.6871, 0.625, 0.6871, 0.6053, 0.875, 0.6053, 0.875, 0.625, 0.6871, 0.5455, 0.6871, 0.5, 0.875, 0.5, 0.875, 0.5455, 0.7106, 0.6, 0.6871, 0.6, 0.6871, 0.5916, 0.7106, 0.5916, 0.875, 0.5486, 0.6871, 0.548, 0.875, 0.5474, 0.625, 0.6053, 0.6704, 0.5953, 0.6871, 0.6053, 0.6871, 0.6053, 0.6704, 0.5953, 0.6743, 0.5964, 0.6871, 0.6013, 0.6871, 0.6, 0.6794, 0.5978, 0.6792, 0.5934, 0.6871, 0.5916, 0.6792, 0.5776, 0.6792, 0.5692, 0.6871, 0.5692, 0.6871, 0.5776, 0.6792, 0.5934, 0.6792, 0.5916, 0.6871, 0.5916, 0.6871, 0.6007, 0.6794, 0.5978, 0.6871, 0.6, 0.6792, 0.5692, 0.6792, 0.5608, 0.6871, 0.5608, 0.6871, 0.5692, 0.6792, 0.5916, 0.6792, 0.5834, 0.6871, 0.5834, 0.6871, 0.5916, 0.6755, 0.5942, 0.6756, 0.5968, 0.6743, 0.5964, 0.6742, 0.5944, 0.6792, 0.5608, 0.6792, 0.5536, 0.6871, 0.5536, 0.6871, 0.5608, 0.6792, 0.5834, 0.6792, 0.5776, 0.6871, 0.5776, 0.6871, 0.5834, 0.6792, 0.5536, 0.6871, 0.5482, 0.6871, 0.5486, 0.6871, 0.5536, 0.6786, 0.5776, 0.6786, 0.5692, 0.6792, 0.5692, 0.6792, 0.5776, 0.6786, 0.5935, 0.6786, 0.5916, 0.6792, 0.5916, 0.6792, 0.5934, 0.6871, 0.6007, 0.6788, 0.5977, 0.6794, 0.5978, 0.6871, 0.6007, 0.6742, 0.5944, 0.6743, 0.5964, 0.6704, 0.5953, 0.6786, 0.5916, 0.6786, 0.5834, 0.6792, 0.5834, 0.6792, 0.5916, 0.6786, 0.5692, 0.6786, 0.5608, 0.6792, 0.5608, 0.6792, 0.5692, 0.6786, 0.5608, 0.6786, 0.5536, 0.6792, 0.5536, 0.6792, 0.5608, 0.6786, 0.5834, 0.6786, 0.5776, 0.6792, 0.5776, 0.6792, 0.5834, 0.6786, 0.5536, 0.6871, 0.5482, 0.6871, 0.5482, 0.6792, 0.5536, 0.6871, 0.6008, 0.6772, 0.5972, 0.6775, 0.5973, 0.6871, 0.6008, 0.6871, 0.5482, 0.7106, 0.5486, 0.6871, 0.5486, 0.6871, 0.5482, 0.677, 0.5938, 0.677, 0.5916, 0.6773, 0.5916, 0.6773, 0.5938, 0.6755, 0.5536, 0.6871, 0.548, 0.6871, 0.5481, 0.6767, 0.5536, 0.6755, 0.5834, 0.6755, 0.5776, 0.6767, 0.5776, 0.6767, 0.5834, 0.6755, 0.5608, 0.6755, 0.5536, 0.6767, 0.5536, 0.6767, 0.5608, 0.6755, 0.5692, 0.6755, 0.5608, 0.6767, 0.5608, 0.6767, 0.5692, 0.6755, 0.5916, 0.6755, 0.5834, 0.6767, 0.5834, 0.6767, 0.5916, 0.6871, 0.601, 0.6756, 0.5968, 0.6769, 0.5971, 0.6871, 0.6009, 0.6755, 0.5942, 0.6755, 0.5916, 0.6767, 0.5916, 0.6767, 0.5939, 0.6755, 0.5776, 0.6755, 0.5692, 0.6767, 0.5692, 0.6767, 0.5776, 0.677, 0.5938, 0.6772, 0.5972, 0.6769, 0.5971, 0.6767, 0.5939, 0.828, 0.6, 0.8245, 0.6, 0.781, 0.6, 0.781, 0.5916, 0.828, 0.5916, 0.7693, 0.5834, 0.7693, 0.5776, 0.781, 0.5776, 0.781, 0.5834, 0.7693, 0.5608, 0.7693, 0.5536, 0.781, 0.5536, 0.781, 0.5608, 0.7693, 0.5916, 0.7693, 0.5834, 0.781, 0.5834, 0.781, 0.5916, 0.7693, 0.5692, 0.7693, 0.5608, 0.781, 0.5608, 0.781, 0.5692, 0.7693, 0.5536, 0.7693, 0.5486, 0.781, 0.5486, 0.781, 0.5536, 0.7693, 0.5776, 0.7693, 0.5692, 0.781, 0.5692, 0.781, 0.5776, 0.7106, 0.5776, 0.7106, 0.5692, 0.7341, 0.5692, 0.7341, 0.5776, 0.7106, 0.5536, 0.7106, 0.5486, 0.7341, 0.5486, 0.7341, 0.5536, 0.7106, 0.5692, 0.7106, 0.5608, 0.7341, 0.5608, 0.7341, 0.5692, 0.7106, 0.5916, 0.7106, 0.5834, 0.7341, 0.5834, 0.7341, 0.5916, 0.7106, 0.5608, 0.7106, 0.5536, 0.7341, 0.5536, 0.7341, 0.5608, 0.7106, 0.5834, 0.7106, 0.5776, 0.7341, 0.5776, 0.7341, 0.5834, 0.6786, 0.5935, 0.6788, 0.5977, 0.6781, 0.5975, 0.678, 0.5936, 0.6871, 0.5481, 0.7575, 0.5486, 0.7341, 0.5486, 0.6871, 0.5481, 0.677, 0.5916, 0.677, 0.5834, 0.6773, 0.5834, 0.6773, 0.5916, 0.6774, 0.5536, 0.6871, 0.5481, 0.6871, 0.5481, 0.678, 0.5536, 0.6773, 0.5834, 0.6773, 0.5776, 0.6779, 0.5776, 0.678, 0.5834, 0.6773, 0.5608, 0.6774, 0.5536, 0.678, 0.5536, 0.678, 0.5608, 0.6773, 0.5692, 0.6773, 0.5608, 0.678, 0.5608, 0.678, 0.5692, 0.6773, 0.5916, 0.6773, 0.5834, 0.678, 0.5834, 0.678, 0.5916, 0.6871, 0.6008, 0.6775, 0.5973, 0.6781, 0.5975, 0.6871, 0.6008, 0.6773, 0.5938, 0.6773, 0.5916, 0.678, 0.5916, 0.678, 0.5936, 0.6773, 0.5776, 0.6773, 0.5692, 0.678, 0.5692, 0.6779, 0.5776, 0.7575, 0.6, 0.7341, 0.6, 0.7341, 0.5916, 0.7575, 0.5916, 0.875, 0.6, 0.8651, 0.6, 0.828, 0.6, 0.828, 0.5916, 0.875, 0.5916, 0.6742, 0.5776, 0.6742, 0.5692, 0.6755, 0.5692, 0.6755, 0.5776, 0.6742, 0.5944, 0.6742, 0.5916, 0.6755, 0.5916, 0.6755, 0.5942, 0.6871, 0.6007, 0.6871, 0.6007, 0.6871, 0.6, 0.7106, 0.6, 0.6742, 0.5916, 0.6742, 0.5834, 0.6755, 0.5834, 0.6755, 0.5916, 0.6742, 0.5692, 0.6742, 0.5608, 0.6755, 0.5608, 0.6755, 0.5692, 0.6742, 0.5608, 0.6743, 0.5536, 0.6755, 0.5536, 0.6755, 0.5608, 0.6742, 0.5834, 0.6742, 0.5776, 0.6755, 0.5776, 0.6755, 0.5834, 0.6743, 0.5536, 0.6871, 0.548, 0.6871, 0.548, 0.6755, 0.5536, 0.677, 0.5776, 0.677, 0.5692, 0.6773, 0.5692, 0.6773, 0.5776, 0.6767, 0.5939, 0.6769, 0.5971, 0.6756, 0.5968, 0.6755, 0.5942, 0.781, 0.5834, 0.781, 0.5776, 0.828, 0.5776, 0.828, 0.5834, 0.781, 0.5608, 0.781, 0.5536, 0.828, 0.5536, 0.828, 0.5608, 0.781, 0.5916, 0.781, 0.5834, 0.828, 0.5834, 0.828, 0.5916, 0.781, 0.5692, 0.781, 0.5608, 0.828, 0.5608, 0.828, 0.5692, 0.781, 0.5536, 0.781, 0.5486, 0.828, 0.5486, 0.828, 0.5536, 0.781, 0.5776, 0.781, 0.5692, 0.828, 0.5692, 0.828, 0.5776, 0.6871, 0.548, 0.875, 0.5486, 0.828, 0.5486, 0.6871, 0.548, 0.6871, 0.6013, 0.6743, 0.5964, 0.6871, 0.6011, 0.875, 0.602, 0.875, 0.6022, 0.7693, 0.6, 0.7575, 0.6, 0.7575, 0.5916, 0.7693, 0.5916, 0.6871, 0.6008, 0.7693, 0.6, 0.781, 0.6, 0.6871, 0.6009, 0.677, 0.5692, 0.677, 0.5608, 0.6773, 0.5608, 0.6773, 0.5692, 0.677, 0.5608, 0.677, 0.5536, 0.6774, 0.5536, 0.6773, 0.5608, 0.677, 0.5834, 0.677, 0.5776, 0.6773, 0.5776, 0.6773, 0.5834, 0.677, 0.5536, 0.6871, 0.5481, 0.6871, 0.5481, 0.6774, 0.5536, 0.6871, 0.5481, 0.7693, 0.5486, 0.7575, 0.5486, 0.6871, 0.5481, 0.7341, 0.5776, 0.7341, 0.5692, 0.7575, 0.5692, 0.7575, 0.5776, 0.7341, 0.5536, 0.7341, 0.5486, 0.7575, 0.5486, 0.7575, 0.5536, 0.7341, 0.5692, 0.7341, 0.5608, 0.7575, 0.5608, 0.7575, 0.5692, 0.7341, 0.5916, 0.7341, 0.5834, 0.7575, 0.5834, 0.7575, 0.5916, 0.7341, 0.5608, 0.7341, 0.5536, 0.7575, 0.5536, 0.7575, 0.5608, 0.7341, 0.5834, 0.7341, 0.5776, 0.7575, 0.5776, 0.7575, 0.5834, 0.678, 0.5936, 0.6781, 0.5975, 0.6775, 0.5973, 0.6773, 0.5938, 0.6871, 0.5481, 0.781, 0.5486, 0.7693, 0.5486, 0.6871, 0.5481, 0.6767, 0.5536, 0.6871, 0.5481, 0.6871, 0.5481, 0.677, 0.5536, 0.6767, 0.5834, 0.6767, 0.5776, 0.677, 0.5776, 0.677, 0.5834, 0.6767, 0.5608, 0.6767, 0.5536, 0.677, 0.5536, 0.677, 0.5608, 0.6767, 0.5692, 0.6767, 0.5608, 0.677, 0.5608, 0.677, 0.5692, 0.6871, 0.6008, 0.7575, 0.6, 0.7693, 0.6, 0.6871, 0.6008, 0.781, 0.6, 0.7693, 0.6, 0.7693, 0.5916, 0.781, 0.5916, 0.6767, 0.5776, 0.6767, 0.5692, 0.677, 0.5692, 0.677, 0.5776, 0.6767, 0.5916, 0.6767, 0.5834, 0.677, 0.5834, 0.677, 0.5916, 0.7575, 0.5776, 0.7575, 0.5692, 0.7693, 0.5692, 0.7693, 0.5776, 0.7575, 0.5536, 0.7575, 0.5486, 0.7693, 0.5486, 0.7693, 0.5536, 0.7575, 0.5692, 0.7575, 0.5608, 0.7693, 0.5608, 0.7693, 0.5692, 0.7575, 0.5916, 0.7575, 0.5834, 0.7693, 0.5834, 0.7693, 0.5916, 0.7575, 0.5608, 0.7575, 0.5536, 0.7693, 0.5536, 0.7693, 0.5608, 0.7575, 0.5834, 0.7575, 0.5776, 0.7693, 0.5776, 0.7693, 0.5834, 0.6773, 0.5938, 0.6775, 0.5973, 0.6772, 0.5972, 0.677, 0.5938, 0.6767, 0.5939, 0.6767, 0.5916, 0.677, 0.5916, 0.677, 0.5938, 0.6871, 0.6009, 0.6769, 0.5971, 0.6772, 0.5972, 0.6871, 0.6008, 0.6871, 0.6008, 0.6871, 0.6007, 0.7106, 0.6, 0.7341, 0.6, 0.7575, 0.6, 0.6871, 0.6008, 0.6792, 0.5934, 0.6794, 0.5978, 0.6788, 0.5977, 0.6786, 0.5935, 0.6871, 0.5834, 0.6871, 0.5776, 0.7106, 0.5776, 0.7106, 0.5834, 0.6871, 0.5608, 0.6871, 0.5536, 0.7106, 0.5536, 0.7106, 0.5608, 0.6871, 0.5916, 0.6871, 0.5834, 0.7106, 0.5834, 0.7106, 0.5916, 0.6871, 0.5692, 0.6871, 0.5608, 0.7106, 0.5608, 0.7106, 0.5692, 0.6871, 0.5536, 0.6871, 0.5486, 0.7106, 0.5486, 0.7106, 0.5536, 0.6871, 0.5776, 0.6871, 0.5692, 0.7106, 0.5692, 0.7106, 0.5776, 0.6871, 0.5481, 0.7341, 0.5486, 0.7106, 0.5486, 0.6871, 0.5482, 0.678, 0.5536, 0.6871, 0.5481, 0.6871, 0.5482, 0.6786, 0.5536, 0.678, 0.5834, 0.6779, 0.5776, 0.6786, 0.5776, 0.6786, 0.5834, 0.678, 0.5608, 0.678, 0.5536, 0.6786, 0.5536, 0.6786, 0.5608, 0.678, 0.5692, 0.678, 0.5608, 0.6786, 0.5608, 0.6786, 0.5692, 0.678, 0.5916, 0.678, 0.5834, 0.6786, 0.5834, 0.6786, 0.5916, 0.6871, 0.6008, 0.6781, 0.5975, 0.6788, 0.5977, 0.6871, 0.6007, 0.678, 0.5936, 0.678, 0.5916, 0.6786, 0.5916, 0.6786, 0.5935, 0.6779, 0.5776, 0.678, 0.5692, 0.6786, 0.5692, 0.6786, 0.5776, 0.7341, 0.6, 0.7106, 0.6, 0.7106, 0.5916, 0.7341, 0.5916, 0.875, 0.5474, 0.6871, 0.548, 0.6871, 0.5478, 0.875, 0.5473, 0.875, 0.5473, 0.6871, 0.5478, 0.6871, 0.5455, 0.875, 0.5455, 0.6871, 0.6011, 0.875, 0.6, 0.875, 0.602, 0.6743, 0.5964, 0.8651, 0.6, 0.875, 0.6, 0.6871, 0.6011, 0.6756, 0.5968, 0.828, 0.6, 0.8651, 0.6, 0.6743, 0.5964, 0.6871, 0.601, 0.8245, 0.6, 0.828, 0.6, 0.6756, 0.5968, 0.6871, 0.6009, 0.781, 0.6, 0.8245, 0.6, 0.6871, 0.601])
me_cube.materials.append(mat_material)
me_cube.use_remesh_preserve_volume = False
me_cube.use_remesh_preserve_attributes = False
me_cube.use_mirror_vertex_groups = False
me_cube.update()

# ---- objects
ob_cube = bpy.data.objects.new('Cube', me_cube)
ob_light = bpy.data.objects.new('Light', light_light)
ob_camera = bpy.data.objects.new('Camera', cam_camera)
ob_empty = bpy.data.objects.new('Empty', None)
ob_empty_001 = bpy.data.objects.new('Empty.001', None)
ob_empty_002 = bpy.data.objects.new('Empty.002', None)

# ---- transforms, parenting, visibility, modifiers, constraints
ob_cube.location = (0.0, 0.0, 0.0)
ob_cube.lock_rotations_4d = False
ob_cube.empty_display_type = 'ARROWS'
ob_cube.lineart.crease_threshold = 0.0
_m = ob_cube.modifiers.new('Mirror', 'MIRROR')
ob_light.location = (4.076, 1.005, 5.904)
ob_light.rotation_euler = (0.6503, 0.05522, 1.866)
ob_light.lock_rotations_4d = False
ob_light.empty_display_type = 'ARROWS'
ob_light.color = (0.0, 0.0, 0.0, 0.0)
ob_light.lineart.crease_threshold = 0.0
ob_camera.location = (7.359, -6.926, 4.958)
ob_camera.rotation_euler = (1.109, 0.0, 0.8149)
ob_camera.lock_rotations_4d = False
ob_camera.empty_display_type = 'ARROWS'
ob_camera.color = (0.0, 0.0, 0.0, 0.0)
ob_camera.display_type = 'WIRE'
ob_camera.lineart.crease_threshold = 0.0
ob_empty.location = (138.7, 151.0, 119.6)
ob_empty.rotation_euler = (1.571, -0.0, -0.0)
ob_empty.scale = (100.0, 100.0, 100.0)
ob_empty.empty_display_type = 'IMAGE'
ob_empty.empty_display_size = 5.0
ob_empty.empty_image_depth = 'BACK'
ob_empty.show_empty_image_perspective = False
ob_empty.empty_image_side = 'FRONT'
ob_empty.lineart.crease_threshold = 0.0
ob_empty_001.location = (-211.4, 123.9, 46.87)
ob_empty_001.rotation_euler = (1.571, -0.0, 1.571)
ob_empty_001.scale = (100.0, 100.0, 100.0)
ob_empty_001.empty_display_type = 'IMAGE'
ob_empty_001.empty_display_size = 5.0
ob_empty_001.empty_image_depth = 'BACK'
ob_empty_001.show_empty_image_perspective = False
ob_empty_001.empty_image_side = 'FRONT'
ob_empty_001.lineart.crease_threshold = 0.0
ob_empty_002.location = (70.8, 123.8, 0.0)
ob_empty_002.rotation_euler = (0.0, 0.0, 1.571)
ob_empty_002.scale = (100.0, 100.0, 1.0)
ob_empty_002.empty_display_type = 'IMAGE'
ob_empty_002.empty_display_size = 5.0
ob_empty_002.empty_image_depth = 'BACK'
ob_empty_002.show_empty_image_perspective = False
ob_empty_002.empty_image_side = 'FRONT'
ob_empty_002.lineart.crease_threshold = 0.0

# ---- collection membership
col_collection.objects.link(ob_cube)
col_collection.objects.link(ob_light)
col_collection.objects.link(ob_camera)
col_collection.objects.link(ob_empty)
col_collection.objects.link(ob_empty_001)
col_collection.objects.link(ob_empty_002)

# ---- scene / render settings (as saved in the file)
scene.camera = ob_camera
scene.frame_start = 1; scene.frame_end = 250; scene.frame_set(1)
scene.render.engine = 'BLENDER_EEVEE_NEXT'
scene.cycles.use_denoising = False
scene.cycles.samples = 128
scene.cycles.sampling_pattern = 'TABULATED_SOBOL'
scene.cycles.use_adaptive_sampling = False
scene.cycles.use_light_tree = False
scene.view_settings.view_transform = 'Filmic'
bpy.context.view_layer.update()
